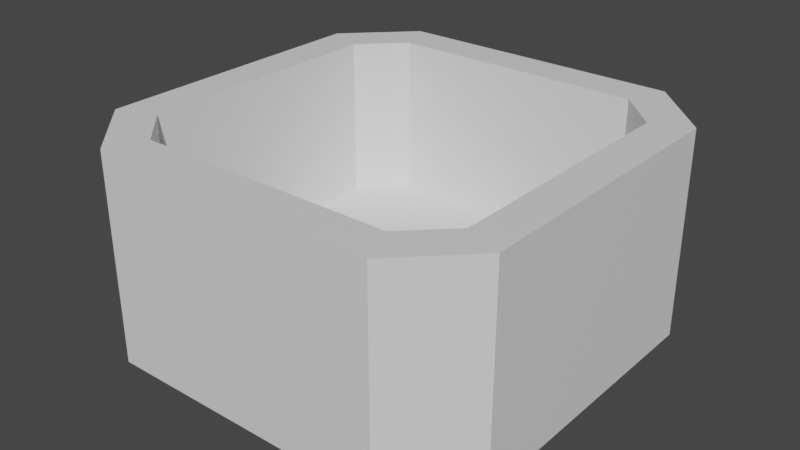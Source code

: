 # Source: box.blend  (saved by Blender 3.3.6; exported with 4.5.12 LTS)
import bpy
from mathutils import Matrix  # noqa: F401  (used for matrix-valued properties, if any)

bpy.ops.wm.read_factory_settings(use_empty=True)
scene = bpy.context.scene
scene.name = 'Scene'

# ---- materials (node trees are filled in below, after node groups)
mat_box = bpy.data.materials.new('Box')

# ---- material node trees
mat_box.use_nodes = True; mat_box.node_tree.nodes.clear()
_N = mat_box.node_tree.nodes; _L = mat_box.node_tree.links
n0 = _N.new('ShaderNodeBsdfPrincipled'); n0.name = 'Principled BSDF'; n0.location = (10, 300)
n0.distribution = 'GGX'
n0.subsurface_method = 'RANDOM_WALK_SKIN'
n0.inputs[3].default_value = 1.45
n0.inputs[27].default_value = (0.0, 0.0, 0.0, 1.0)
n0.inputs[28].default_value = 1.0
n1 = _N.new('ShaderNodeOutputMaterial'); n1.name = 'Material Output'; n1.location = (300, 300)
_L.new(n0.outputs[0], n1.inputs[0])
n1.is_active_output = True

# ---- world
world_world = bpy.data.worlds.new('World'); scene.world = world_world
world_world.use_nodes = True; world_world.node_tree.nodes.clear()
_N = world_world.node_tree.nodes; _L = world_world.node_tree.links
n0 = _N.new('ShaderNodeOutputWorld'); n0.name = 'World Output'; n0.location = (300, 300)
n1 = _N.new('ShaderNodeBackground'); n1.name = 'Background'; n1.location = (10, 300)
n1.inputs[0].default_value = (0.05088, 0.05088, 0.05088, 1.0)
_L.new(n1.outputs[0], n0.inputs[0])
n0.is_active_output = True
world_world.color = (0.05088, 0.05088, 0.05088)
world_world.use_sun_shadow = False
world_world.sun_shadow_jitter_overblur = 0.0

# ---- meshes
me_plane = bpy.data.meshes.new('Plane')
me_plane.from_pydata([(-0.3479, -0.5, 0.0), (-0.5, -0.3479, 0.0), (-0.4076, -0.3097, 0.5), (-0.3097, -0.4076, 0.5), (-0.5, 0.3479, 0.0), (-0.3479, 0.5, 0.0), (-0.3097, 0.4076, 0.5), (-0.4076, 0.3097, 0.5), (0.5, -0.3479, 0.0), (0.3479, -0.5, 0.0), (0.3097, -0.4076, 0.5), (0.4076, -0.3097, 0.5), (0.3479, 0.5, 0.0), (0.5, 0.3479, 0.0), (0.4076, 0.3097, 0.5), (0.3097, 0.4076, 0.5), (-0.3479, -0.5, 0.5), (-0.5, -0.3479, 0.5), (-0.5, 0.3479, 0.5), (-0.3479, 0.5, 0.5), (0.3479, 0.5, 0.5), (0.5, 0.3479, 0.5), (0.5, -0.3479, 0.5), (0.3479, -0.5, 0.5), (-0.3097, -0.4076, 0.104), (-0.4076, -0.3097, 0.104), (-0.4076, 0.3097, 0.104), (-0.3097, 0.4076, 0.104), (0.3097, 0.4076, 0.104), (0.4076, 0.3097, 0.104), (0.4076, -0.3097, 0.104), (0.3097, -0.4076, 0.104)], [], [(9, 23, 16, 0), (13, 21, 22, 8), (10, 11, 30, 31), (1, 17, 18, 4), (5, 19, 20, 12), (0, 16, 17, 1), (19, 5, 4, 18), (21, 13, 12, 20), (23, 9, 8, 22), (13, 9, 1), (3, 2, 17, 16), (7, 6, 19, 18), (15, 14, 21, 20), (11, 10, 23, 22), (2, 7, 18, 17), (10, 3, 16, 23), (14, 11, 22, 21), (6, 15, 20, 19), (31, 30, 26), (6, 7, 26, 27), (11, 14, 29, 30), (7, 2, 25, 26), (14, 15, 28, 29), (2, 3, 24, 25), (15, 6, 27, 28), (3, 10, 31, 24), (1, 4, 5), (5, 12, 13), (13, 8, 9), (9, 0, 1), (1, 5, 13), (30, 29, 28), (28, 27, 30), (27, 26, 30), (26, 25, 24), (24, 31, 26)])
_uv = me_plane.uv_layers.new(name='UVMap')
_uv.uv.foreach_set('vector', [0.7163, 0.4682, 0.5372, 0.4682, 0.5372, 0.292, 0.7163, 0.292, 0.7163, 0.7215, 0.5372, 0.7215, 0.5372, 0.5453, 0.7163, 0.5453, 0.7163, 0.4985, 0.7163, 0.4489, 0.8582, 0.4489, 0.8582, 0.4985, 0.5372, 0.7215, 0.3582, 0.7215, 0.3582, 0.5453, 0.5372, 0.5453, 0.5372, 0.4682, 0.3582, 0.4682, 0.3582, 0.292, 0.5372, 0.292, 0.7272, 6.734e-09, 0.7272, 0.1791, 0.6502, 0.1791, 0.6502, 0.0, 0.3582, 0.4682, 0.5372, 0.4682, 0.5372, 0.5453, 0.3582, 0.5453, 0.7272, 0.1791, 0.7272, 0.0, 0.8042, 6.734e-09, 0.8042, 0.1791, 0.5372, 0.4682, 0.7163, 0.4682, 0.7163, 0.5453, 0.5372, 0.5453, 0.05447, 0.3582, 0.3582, 0.4126, 0.3037, 0.7163, 0.3251, 0.06817, 0.29, 0.03308, 0.3037, 0.0, 0.3582, 0.05447, 0.06817, 0.03308, 0.03308, 0.06817, 0.0, 0.05447, 0.05447, 0.0, 0.03308, 0.29, 0.06817, 0.3251, 0.05447, 0.3582, 0.0, 0.3037, 0.29, 0.3251, 0.3251, 0.29, 0.3582, 0.3037, 0.3037, 0.3582, 0.29, 0.03308, 0.06817, 0.03308, 0.05447, 0.0, 0.3037, 0.0, 0.3251, 0.29, 0.3251, 0.06817, 0.3582, 0.05447, 0.3582, 0.3037, 0.06817, 0.3251, 0.29, 0.3251, 0.3037, 0.3582, 0.05447, 0.3582, 0.03308, 0.06817, 0.03308, 0.29, 0.0, 0.3037, 0.0, 0.05447, 0.6502, 0.2569, 0.6151, 0.292, 0.3933, 0.0, 0.8582, 0.4985, 0.8582, 0.4489, 1.0, 0.4489, 1.0, 0.4985, 0.7163, 0.4489, 0.7163, 0.292, 0.8582, 0.292, 0.8582, 0.4489, 0.8582, 0.4489, 0.8582, 0.292, 1.0, 0.292, 1.0, 0.4489, 0.8156, 0.7972, 0.766, 0.7972, 0.766, 0.6553, 0.8156, 0.6553, 0.766, 0.7972, 0.7163, 0.7972, 0.7163, 0.6553, 0.766, 0.6553, 0.8582, 0.6553, 0.8582, 0.4985, 1.0, 0.4985, 1.0, 0.6553, 0.7163, 0.6553, 0.7163, 0.4985, 0.8582, 0.4985, 0.8582, 0.6553, 0.3037, 0.7163, 0.05447, 0.7163, 0.0, 0.6619, 0.0, 0.6619, 0.0, 0.4126, 0.05447, 0.3582, 0.05447, 0.3582, 0.3037, 0.3582, 0.3582, 0.4126, 0.3582, 0.4126, 0.3582, 0.6619, 0.3037, 0.7163, 0.3037, 0.7163, 0.0, 0.6619, 0.05447, 0.3582, 0.6151, 0.292, 0.3933, 0.292, 0.3582, 0.2569, 0.3582, 0.2569, 0.3582, 0.03509, 0.6151, 0.292, 0.3582, 0.03509, 0.3933, 0.0, 0.6151, 0.292, 0.3933, 0.0, 0.6151, 0.0, 0.6502, 0.03509, 0.6502, 0.03509, 0.6502, 0.2569, 0.3933, 0.0])
me_plane.materials.append(mat_box)
me_plane.update()

# ---- objects
ob_plane = bpy.data.objects.new('Plane', me_plane)

# ---- transforms, parenting, visibility, modifiers, constraints
ob_plane.location = (0.0, 0.0, 0.0)

# ---- collection membership
scene.collection.objects.link(ob_plane)

# ---- scene / render settings (as saved in the file)
scene.frame_start = 1; scene.frame_end = 250; scene.frame_set(1)
scene.render.engine = 'CYCLES'
scene.render.image_settings.color_mode = 'RGB'
scene.cycles.sampling_pattern = 'TABULATED_SOBOL'
scene.cycles.use_light_tree = False
scene.cycles.debug_use_hair_bvh = False
scene.cycles.use_auto_tile = False
scene.view_settings.view_transform = 'Filmic'
bpy.context.view_layer.update()

# ---- added for rendering (the .blend has no active camera and no usable light): camera, sun
cam_auto = bpy.data.cameras.new('AutoCamera')
cam_auto.lens = 50.0
cam_auto.sensor_width = 36.0
cam_auto.clip_end = 1000.0
ob_auto_camera = bpy.data.objects.new('AutoCamera', cam_auto)
scene.collection.objects.link(ob_auto_camera)
ob_auto_camera.location = (1.38784, -1.6654, 1.36027)
ob_auto_camera.rotation_euler = (1.09748, -7.21219e-08, 0.694738)
scene.camera = ob_auto_camera
light_auto_sun = bpy.data.lights.new('AutoSun', 'SUN')
light_auto_sun.energy = 3.0
light_auto_sun.angle = 0.0523599
ob_auto_sun = bpy.data.objects.new('AutoSun', light_auto_sun)
scene.collection.objects.link(ob_auto_sun)
ob_auto_sun.rotation_euler = (0.872665, 0.174533, 0.523599)
bpy.context.view_layer.update()

